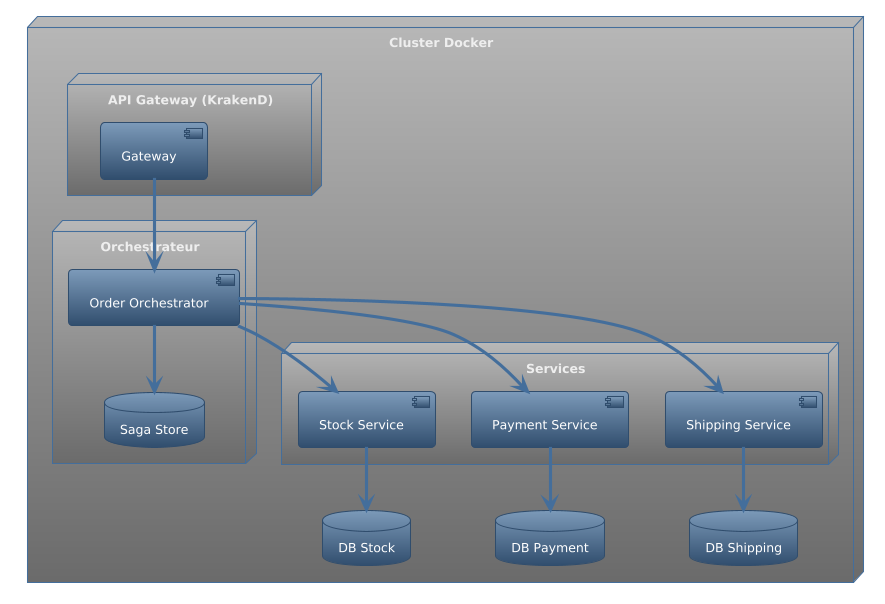

The diagram above was rendered by PlantUML. Its source (embedded in the PNG):
@startuml
!theme spacelab
node "Cluster Docker" {
  node "API Gateway (KrakenD)" {
    component "Gateway" as GW
  }
  node "Orchestrateur" {
    component "Order Orchestrator" as ORCH
    database "Saga Store" as SAGA_DB
  }
  node "Services" {
    component "Stock Service" as STK
    component "Payment Service" as PAY
    component "Shipping Service" as SHIP
  }
  database "DB Stock" as DB_STK
  database "DB Payment" as DB_PAY
  database "DB Shipping" as DB_SHIP
}
GW --> ORCH
ORCH --> STK
ORCH --> PAY
ORCH --> SHIP
STK --> DB_STK
PAY --> DB_PAY
SHIP --> DB_SHIP
ORCH --> SAGA_DB
@enduml